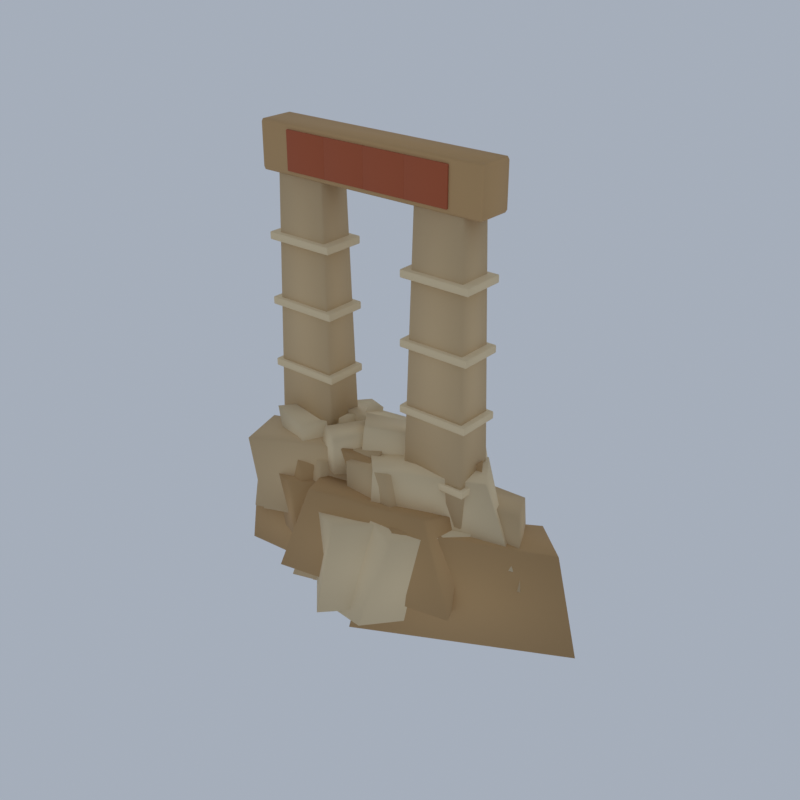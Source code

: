 # Source: LM11_01_temple_gate_buried.blend  (saved by Blender 5.2.45; exported with 4.5.12 LTS)
import bpy
from mathutils import Matrix  # noqa: F401  (used for matrix-valued properties, if any)

bpy.ops.wm.read_factory_settings(use_empty=True)
scene = bpy.context.scene
scene.name = 'Scene'

# ---- collections
col_collection = bpy.data.collections.new('Collection'); scene.collection.children.link(col_collection)

# ---- materials (node trees are filled in below, after node groups)
mat_vh_sand_sandstone = bpy.data.materials.new('vh_sand|Sandstone')
mat_vh_sand_sandstone.diffuse_color = (0.68, 0.4878, 0.2674, 1.0)
mat_vh_sandl_sandstone = bpy.data.materials.new('vh_sandl|Sandstone')
mat_vh_sandl_sandstone.diffuse_color = (0.8277, 0.6524, 0.3993, 1.0)
mat_vh_sand2_sandstone = bpy.data.materials.new('vh_sand2|Sandstone')
mat_vh_sand2_sandstone.diffuse_color = (0.548, 0.3392, 0.1511, 1.0)
mat_vh_red_sandstone = bpy.data.materials.new('vh_red|Sandstone')
mat_vh_red_sandstone.diffuse_color = (0.4423, 0.1062, 0.04145, 1.0)

# ---- material node trees
mat_vh_sand_sandstone.use_nodes = True; mat_vh_sand_sandstone.node_tree.nodes.clear()
_N = mat_vh_sand_sandstone.node_tree.nodes; _L = mat_vh_sand_sandstone.node_tree.links
n0 = _N.new('ShaderNodeBsdfPrincipled'); n0.name = 'Principled BSDF'; n0.location = (-200, 100)
n0.inputs[0].default_value = (0.68, 0.4878, 0.2674, 1.0)
n0.inputs[2].default_value = 0.95
n0.inputs[10].default_value = 0.005
n1 = _N.new('ShaderNodeOutputMaterial'); n1.name = 'Material Output'; n1.location = (200, 100)
_L.new(n0.outputs[0], n1.inputs[0])
n1.is_active_output = True
mat_vh_sandl_sandstone.use_nodes = True; mat_vh_sandl_sandstone.node_tree.nodes.clear()
_N = mat_vh_sandl_sandstone.node_tree.nodes; _L = mat_vh_sandl_sandstone.node_tree.links
n0 = _N.new('ShaderNodeBsdfPrincipled'); n0.name = 'Principled BSDF'; n0.location = (-200, 100)
n0.inputs[0].default_value = (0.8277, 0.6524, 0.3993, 1.0)
n0.inputs[2].default_value = 0.95
n0.inputs[10].default_value = 0.005
n1 = _N.new('ShaderNodeOutputMaterial'); n1.name = 'Material Output'; n1.location = (200, 100)
_L.new(n0.outputs[0], n1.inputs[0])
n1.is_active_output = True
mat_vh_sand2_sandstone.use_nodes = True; mat_vh_sand2_sandstone.node_tree.nodes.clear()
_N = mat_vh_sand2_sandstone.node_tree.nodes; _L = mat_vh_sand2_sandstone.node_tree.links
n0 = _N.new('ShaderNodeBsdfPrincipled'); n0.name = 'Principled BSDF'; n0.location = (-200, 100)
n0.inputs[0].default_value = (0.548, 0.3392, 0.1511, 1.0)
n0.inputs[2].default_value = 0.95
n0.inputs[10].default_value = 0.005
n1 = _N.new('ShaderNodeOutputMaterial'); n1.name = 'Material Output'; n1.location = (200, 100)
_L.new(n0.outputs[0], n1.inputs[0])
n1.is_active_output = True
mat_vh_red_sandstone.use_nodes = True; mat_vh_red_sandstone.node_tree.nodes.clear()
_N = mat_vh_red_sandstone.node_tree.nodes; _L = mat_vh_red_sandstone.node_tree.links
n0 = _N.new('ShaderNodeBsdfPrincipled'); n0.name = 'Principled BSDF'; n0.location = (-200, 100)
n0.inputs[0].default_value = (0.4423, 0.1062, 0.04145, 1.0)
n0.inputs[2].default_value = 0.95
n0.inputs[10].default_value = 0.005
n1 = _N.new('ShaderNodeOutputMaterial'); n1.name = 'Material Output'; n1.location = (200, 100)
_L.new(n0.outputs[0], n1.inputs[0])
n1.is_active_output = True

# ---- world
world_world = bpy.data.worlds.new('World'); scene.world = world_world
world_world.use_nodes = True; world_world.node_tree.nodes.clear()
_N = world_world.node_tree.nodes; _L = world_world.node_tree.links
n0 = _N.new('ShaderNodeOutputWorld'); n0.name = 'World Output'; n0.location = (200, 100)
n1 = _N.new('ShaderNodeBackground'); n1.name = 'Background'; n1.location = (-200, 100)
n1.inputs[0].default_value = (0.42, 0.47, 0.55, 1.0)
n1.inputs[1].default_value = 0.9
_L.new(n1.outputs[0], n0.inputs[0])
n0.is_active_output = True
world_world.color = (0.05088, 0.05088, 0.05088)
world_world.sun_shadow_jitter_overblur = 0.0

# ---- meshes
me_half_buried_gate = bpy.data.meshes.new('half_buried_gate')
me_half_buried_gate.from_pydata([(-15.73, -0.9199, 14.16), (-8.483, -0.9199, 14.16), (-8.483, 3.385, 14.16), (-15.73, 3.385, 14.16), (-14.83, -0.4895, 48.16), (-9.39, -0.4895, 48.16), (-9.39, 2.954, 48.16), (-14.83, 2.954, 48.16), (1.184, -0.9199, 14.16), (8.435, -0.9199, 14.16), (8.435, 3.385, 14.16), (1.184, 3.385, 14.16), (2.09, -0.4895, 48.16), (7.528, -0.4895, 48.16), (7.528, 2.954, 48.16), (2.09, 2.954, 48.16), (-11.4, -4.93, 1.816), (7.497, 2.888, 0.2313), (2.625, 8.49, 0.4215), (-14.87, 1.889, 0.3978), (-9.259, -2.067, 12.61), (4.764, 2.394, 10.93), (2.223, 7.221, 12.18), (-12.99, 1.604, 11.47), (-8.158, -5.038, 2.615), (10.08, 3.5, 2.813), (4.806, 9.624, 3.4), (-13.62, 0.7074, 3.128), (-8.089, -4.166, 13.55), (8.442, 3.185, 13.58), (3.766, 7.884, 13.38), (-8.699, 0.8453, 14.13), (-1.606, -0.4125, 5.976), (12.11, 2.03, 5.513), (10.6, 7.046, 5.345), (-1.71, 3.98, 6.034), (-0.9383, 0.9267, 13.71), (12.81, 3.318, 13.53), (10.16, 5.966, 14.2), (-1.522, 4.189, 13.12), (0.5231, -0.1484, 6.125), (6.723, 7.644, 6.563), (2.79, 9.96, 6.58), (-4.415, 1.814, 6.669), (-0.06507, -0.3561, 13.5), (6.208, 7.963, 13.63), (2.292, 9.662, 13.38), (-3.577, 2.027, 12.88), (-18.68, -3.271, 7.105), (-4.149, 0.1152, 7.829), (-5.829, 2.996, 7.477), (-19.79, -0.06515, 8.119), (-17.32, -3.281, 14.24), (-7.311, -0.6746, 14.62), (-9.032, 2.303, 15.25), (-17.43, 0.1566, 14.97), (-2.947, -0.8883, 7.652), (14.76, 0.7909, 8.527), (12.04, 5.965, 7.929), (-3.467, 3.471, 8.892), (-0.8933, -0.2415, 16.29), (13.47, 1.707, 16.43), (11.64, 5.602, 15.96), (-2.168, 3.891, 16.79), (2.897, -3.778, 9.361), (3.965, 8.402, 8.875), (-3.049, 7.992, 9.657), (-4.972, -2.587, 8.474), (1.186, -3.757, 18.72), (3.549, 7.53, 17.33), (-2.73, 10.0, 17.87), (-4.155, -3.546, 18.38), (-14.96, -5.359, 9.205), (-1.082, -1.351, 10.16), (-3.057, 3.408, 9.601), (-17.19, -0.9619, 10.34), (-16.36, -5.637, 17.68), (-1.575, -1.412, 19.3), (-2.679, 3.193, 19.2), (-17.12, -1.021, 18.27), (-7.738, -4.37, 11.0), (-4.403, 2.305, 10.28), (-8.597, 4.657, 10.26), (-12.64, -2.951, 10.83), (-7.406, -3.855, 17.08), (-5.242, 2.234, 16.9), (-9.503, 2.499, 16.82), (-11.45, -2.023, 16.44), (-15.98, -1.092, 17.76), (-15.98, -1.135, 17.86), (-16.04, -1.092, 17.86), (-15.98, -1.135, 18.46), (-15.98, -1.092, 18.56), (-16.04, -1.092, 18.46), (-15.98, 3.557, 17.76), (-16.04, 3.557, 17.86), (-15.98, 3.6, 17.86), (-15.98, 3.557, 18.56), (-15.98, 3.6, 18.46), (-16.04, 3.557, 18.46), (-8.242, -1.092, 17.76), (-8.181, -1.092, 17.86), (-8.242, -1.135, 17.86), (-8.242, -1.092, 18.56), (-8.242, -1.135, 18.46), (-8.181, -1.092, 18.46), (-8.242, 3.557, 17.76), (-8.242, 3.6, 17.86), (-8.181, 3.557, 17.86), (-8.242, 3.557, 18.56), (-8.181, 3.557, 18.46), (-8.242, 3.6, 18.46), (-15.98, -1.092, 24.76), (-15.98, -1.135, 24.86), (-16.04, -1.092, 24.86), (-15.98, -1.135, 25.46), (-15.98, -1.092, 25.56), (-16.04, -1.092, 25.46), (-15.98, 3.557, 24.76), (-16.04, 3.557, 24.86), (-15.98, 3.6, 24.86), (-15.98, 3.557, 25.56), (-15.98, 3.6, 25.46), (-16.04, 3.557, 25.46), (-8.242, -1.092, 24.76), (-8.181, -1.092, 24.86), (-8.242, -1.135, 24.86), (-8.242, -1.092, 25.56), (-8.242, -1.135, 25.46), (-8.181, -1.092, 25.46), (-8.242, 3.557, 24.76), (-8.242, 3.6, 24.86), (-8.181, 3.557, 24.86), (-8.242, 3.557, 25.56), (-8.181, 3.557, 25.46), (-8.242, 3.6, 25.46), (-15.98, -1.092, 31.76), (-15.98, -1.135, 31.86), (-16.04, -1.092, 31.86), (-15.98, -1.135, 32.46), (-15.98, -1.092, 32.56), (-16.04, -1.092, 32.46), (-15.98, 3.557, 31.76), (-16.04, 3.557, 31.86), (-15.98, 3.6, 31.86), (-15.98, 3.557, 32.56), (-15.98, 3.6, 32.46), (-16.04, 3.557, 32.46), (-8.242, -1.092, 31.76), (-8.181, -1.092, 31.86), (-8.242, -1.135, 31.86), (-8.242, -1.092, 32.56), (-8.242, -1.135, 32.46), (-8.181, -1.092, 32.46), (-8.242, 3.557, 31.76), (-8.242, 3.6, 31.86), (-8.181, 3.557, 31.86), (-8.242, 3.557, 32.56), (-8.181, 3.557, 32.46), (-8.242, 3.6, 32.46), (-15.98, -1.092, 38.76), (-15.98, -1.135, 38.86), (-16.04, -1.092, 38.86), (-15.98, -1.135, 39.46), (-15.98, -1.092, 39.56), (-16.04, -1.092, 39.46), (-15.98, 3.557, 38.76), (-16.04, 3.557, 38.86), (-15.98, 3.6, 38.86), (-15.98, 3.557, 39.56), (-15.98, 3.6, 39.46), (-16.04, 3.557, 39.46), (-8.242, -1.092, 38.76), (-8.181, -1.092, 38.86), (-8.242, -1.135, 38.86), (-8.242, -1.092, 39.56), (-8.242, -1.135, 39.46), (-8.181, -1.092, 39.46), (-8.242, 3.557, 38.76), (-8.242, 3.6, 38.86), (-8.181, 3.557, 38.86), (-8.242, 3.557, 39.56), (-8.181, 3.557, 39.46), (-8.242, 3.6, 39.46), (0.9424, -1.092, 17.76), (0.9424, -1.135, 17.86), (0.8819, -1.092, 17.86), (0.9424, -1.135, 18.46), (0.9424, -1.092, 18.56), (0.8819, -1.092, 18.46), (0.9424, 3.557, 17.76), (0.8819, 3.557, 17.86), (0.9424, 3.6, 17.86), (0.9424, 3.557, 18.56), (0.9424, 3.6, 18.46), (0.8819, 3.557, 18.46), (8.676, -1.092, 17.76), (8.737, -1.092, 17.86), (8.676, -1.135, 17.86), (8.676, -1.092, 18.56), (8.676, -1.135, 18.46), (8.737, -1.092, 18.46), (8.676, 3.557, 17.76), (8.676, 3.6, 17.86), (8.737, 3.557, 17.86), (8.676, 3.557, 18.56), (8.737, 3.557, 18.46), (8.676, 3.6, 18.46), (0.9424, -1.092, 24.76), (0.9424, -1.135, 24.86), (0.8819, -1.092, 24.86), (0.9424, -1.135, 25.46), (0.9424, -1.092, 25.56), (0.8819, -1.092, 25.46), (0.9424, 3.557, 24.76), (0.8819, 3.557, 24.86), (0.9424, 3.6, 24.86), (0.9424, 3.557, 25.56), (0.9424, 3.6, 25.46), (0.8819, 3.557, 25.46), (8.676, -1.092, 24.76), (8.737, -1.092, 24.86), (8.676, -1.135, 24.86), (8.676, -1.092, 25.56), (8.676, -1.135, 25.46), (8.737, -1.092, 25.46), (8.676, 3.557, 24.76), (8.676, 3.6, 24.86), (8.737, 3.557, 24.86), (8.676, 3.557, 25.56), (8.737, 3.557, 25.46), (8.676, 3.6, 25.46), (0.9424, -1.092, 31.76), (0.9424, -1.135, 31.86), (0.8819, -1.092, 31.86), (0.9424, -1.135, 32.46), (0.9424, -1.092, 32.56), (0.8819, -1.092, 32.46), (0.9424, 3.557, 31.76), (0.8819, 3.557, 31.86), (0.9424, 3.6, 31.86), (0.9424, 3.557, 32.56), (0.9424, 3.6, 32.46), (0.8819, 3.557, 32.46), (8.676, -1.092, 31.76), (8.737, -1.092, 31.86), (8.676, -1.135, 31.86), (8.676, -1.092, 32.56), (8.676, -1.135, 32.46), (8.737, -1.092, 32.46), (8.676, 3.557, 31.76), (8.676, 3.6, 31.86), (8.737, 3.557, 31.86), (8.676, 3.557, 32.56), (8.737, 3.557, 32.46), (8.676, 3.6, 32.46), (0.9424, -1.092, 38.76), (0.9424, -1.135, 38.86), (0.8819, -1.092, 38.86), (0.9424, -1.135, 39.46), (0.9424, -1.092, 39.56), (0.8819, -1.092, 39.46), (0.9424, 3.557, 38.76), (0.8819, 3.557, 38.86), (0.9424, 3.6, 38.86), (0.9424, 3.557, 39.56), (0.9424, 3.6, 39.46), (0.8819, 3.557, 39.46), (8.676, -1.092, 38.76), (8.737, -1.092, 38.86), (8.676, -1.135, 38.86), (8.676, -1.092, 39.56), (8.676, -1.135, 39.46), (8.737, -1.092, 39.46), (8.676, 3.557, 38.76), (8.676, 3.6, 38.86), (8.737, 3.557, 38.86), (8.676, 3.557, 39.56), (8.737, 3.557, 39.46), (8.676, 3.6, 39.46), (3.971, -2.641, 0.9746), (16.74, 5.798, 0.4361), (11.59, 9.424, 0.0), (0.002084, 1.161, 1.084), (5.713, -1.468, 9.329), (13.57, 4.344, 10.04), (10.61, 8.014, 9.442), (0.6073, 1.478, 10.34), (1.629, -8.54, 3.45), (12.69, 2.978, 4.214), (5.529, 6.942, 2.883), (-5.14, -6.769, 2.226), (4.139, -6.694, 13.62), (11.88, 2.378, 13.81), (4.022, 4.556, 13.95), (-3.855, -3.571, 14.61), (-2.801, -10.0, 3.804), (10.02, 1.27, 4.803), (3.77, 3.575, 4.764), (-7.041, -5.499, 4.111), (-1.862, -8.176, 13.84), (7.994, -0.007663, 14.17), (3.542, 4.304, 12.69), (-7.628, -5.478, 12.84), (1.692, -5.048, 4.901), (11.32, 1.341, 5.39), (8.115, 5.689, 4.809), (-2.134, -1.025, 4.528), (2.157, -4.38, 12.38), (12.1, 1.397, 11.67), (6.193, 4.39, 11.81), (-0.9036, -0.4162, 11.52), (-0.6455, -4.195, 11.02), (13.97, 0.5624, 10.75), (8.266, 4.643, 11.65), (-4.216, 0.4769, 11.53), (-0.4314, -3.748, 18.97), (10.24, 0.7661, 19.21), (8.292, 3.779, 20.2), (-3.82, -0.2022, 18.8), (0.5631, -2.46, 11.75), (2.788, 4.312, 12.04), (-1.374, 5.363, 12.24), (-3.238, -1.241, 11.98), (0.2609, -0.8574, 17.05), (2.435, 4.325, 16.63), (-0.6343, 5.225, 17.01), (-2.821, -0.8297, 17.08), (-12.74, -1.998, 11.62), (-0.9853, 2.356, 12.04), (-4.098, 6.815, 12.29), (-16.25, 3.369, 12.85), (-13.02, -1.581, 19.58), (-1.495, 2.331, 19.96), (-4.035, 6.15, 19.52), (-17.21, 2.627, 20.36), (-3.627, -2.413, 13.64), (9.416, 3.93, 13.54), (5.73, 6.837, 13.69), (-7.33, 1.309, 13.48), (-3.504, -1.418, 21.69), (7.489, 3.326, 21.29), (5.939, 6.322, 20.46), (-5.625, 1.346, 21.5), (-10.31, -3.832, 13.92), (-6.223, 3.66, 14.1), (-9.446, 5.944, 13.76), (-14.5, -1.801, 14.75), (-10.59, -3.12, 19.92), (-6.175, 4.649, 20.63), (-9.043, 6.08, 20.13), (-14.85, -2.448, 20.77), (-10.61, 1.285, 15.99), (-2.005, 2.113, 15.09), (-2.608, 5.168, 15.19), (-10.99, 4.22, 15.14), (-11.77, 1.345, 20.7), (-1.329, 2.676, 20.33), (-1.509, 4.766, 20.18), (-10.91, 3.714, 20.42), (-5.897, -3.576, 16.17), (-1.878, 0.7838, 15.8), (-5.383, 2.092, 16.58), (-9.454, -2.134, 16.38), (-5.65, -3.667, 20.37), (-2.737, 0.531, 20.87), (-4.87, 2.565, 20.62), (-8.471, -1.948, 20.31), (-16.76, -0.5756, 45.66), (-16.76, -0.7047, 45.96), (-16.94, -0.5756, 45.96), (-16.76, -0.7047, 50.36), (-16.76, -0.5756, 50.66), (-16.94, -0.5756, 50.36), (-16.76, 3.04, 45.66), (-16.94, 3.04, 45.96), (-16.76, 3.17, 45.96), (-16.76, 3.04, 50.66), (-16.76, 3.17, 50.36), (-16.94, 3.04, 50.36), (9.462, -0.5756, 45.66), (9.643, -0.5756, 45.96), (9.462, -0.7047, 45.96), (9.462, -0.5756, 50.66), (9.462, -0.7047, 50.36), (9.643, -0.5756, 50.36), (9.462, 3.04, 45.66), (9.462, 3.17, 45.96), (9.643, 3.04, 45.96), (9.462, 3.04, 50.66), (9.643, 3.04, 50.36), (9.462, 3.17, 50.36), (-19.84, -2.75, 2.09), (-6.216, -2.489, 2.64), (-7.178, 2.024, 2.16), (-19.62, 1.579, 2.142), (-19.05, -2.617, 8.209), (-7.22, -1.79, 8.642), (-7.992, 1.594, 8.675), (-20.0, 1.387, 9.252), (-0.04445, -8.155, 2.219), (20.0, 3.457, 1.353), (13.14, 8.427, 3.061), (-3.964, -2.24, 2.116), (3.395, -5.219, 14.1), (17.54, 2.931, 12.83), (13.22, 6.735, 12.68), (-2.006, -3.169, 13.31), (-10.11, -7.844, 5.323), (9.72, -4.226, 5.518), (6.894, 1.745, 5.325), (-11.07, -0.8275, 4.85), (-6.663, -6.618, 15.48), (6.38, -4.085, 15.83), (7.758, 1.435, 14.47), (-8.446, -1.398, 15.24), (-9.174, -5.997, 7.86), (-3.178, 2.258, 7.288), (-6.612, 5.128, 7.367), (-13.56, -3.528, 6.743), (-9.776, -6.003, 14.54), (-3.95, 2.403, 14.27), (-7.889, 3.859, 13.93), (-13.79, -4.371, 13.98), (-9.165, -4.847, 8.466), (-4.088, 5.051, 8.352), (-8.795, 7.429, 8.3), (-14.59, -3.28, 9.096), (-9.528, -4.758, 16.26), (-3.583, 5.896, 15.56), (-9.313, 6.035, 16.71), (-14.21, -1.712, 16.72), (-4.28, -0.6826, 13.46), (9.327, 1.727, 12.93), (8.502, 5.601, 13.0), (-5.152, 3.754, 12.41), (-2.603, -0.2324, 19.92), (8.88, 1.814, 20.34), (7.183, 4.562, 20.05), (-5.068, 3.473, 19.46), (-1.87, 0.2483, 14.89), (0.1312, 5.867, 15.19), (-3.975, 6.495, 15.25), (-5.136, 1.46, 14.98), (-1.743, 0.978, 18.89), (-0.2614, 5.393, 18.94), (-3.376, 5.786, 18.98), (-4.404, 1.616, 18.82), (-4.276, -2.666, 15.36), (5.08, -1.779, 12.65), (5.195, 2.707, 12.45), (-5.571, 0.4634, 15.87), (-5.206, -3.167, 19.27), (7.912, -0.4941, 16.11), (5.536, 2.628, 16.39), (-5.619, 0.7685, 18.78), (-13.29, -0.9199, 46.16), (-13.29, -0.9415, 46.21), (-13.32, -0.9199, 46.21), (-13.29, -0.9415, 50.11), (-13.29, -0.9199, 50.16), (-13.32, -0.9199, 50.11), (-13.29, -0.7477, 46.16), (-13.32, -0.7477, 46.21), (-13.29, -0.7262, 46.21), (-13.29, -0.7477, 50.16), (-13.29, -0.7262, 50.11), (-13.32, -0.7477, 50.11), (-8.514, -0.9199, 46.16), (-8.483, -0.9199, 46.21), (-8.514, -0.9415, 46.21), (-8.514, -0.9199, 50.16), (-8.514, -0.9415, 50.11), (-8.483, -0.9199, 50.11), (-8.514, -0.7477, 46.16), (-8.514, -0.7262, 46.21), (-8.483, -0.7477, 46.21), (-8.514, -0.7477, 50.16), (-8.483, -0.7477, 50.11), (-8.514, -0.7262, 50.11), (-8.453, -0.9199, 46.16), (-8.453, -0.9415, 46.21), (-8.453, -0.9415, 50.11), (-8.453, -0.9199, 50.16), (-8.453, -0.7477, 46.16), (-8.453, -0.7262, 46.21), (-8.453, -0.7477, 50.16), (-8.453, -0.7262, 50.11), (-3.68, -0.9199, 46.16), (-3.65, -0.9199, 46.21), (-3.68, -0.9415, 46.21), (-3.68, -0.9199, 50.16), (-3.68, -0.9415, 50.11), (-3.65, -0.9199, 50.11), (-3.68, -0.7477, 46.16), (-3.68, -0.7262, 46.21), (-3.65, -0.7477, 46.21), (-3.68, -0.7477, 50.16), (-3.65, -0.7477, 50.11), (-3.68, -0.7262, 50.11), (-3.619, -0.9199, 46.16), (-3.619, -0.9415, 46.21), (-3.619, -0.9415, 50.11), (-3.619, -0.9199, 50.16), (-3.619, -0.7477, 46.16), (-3.619, -0.7262, 46.21), (-3.619, -0.7477, 50.16), (-3.619, -0.7262, 50.11), (1.154, -0.9199, 46.16), (1.184, -0.9199, 46.21), (1.154, -0.9415, 46.21), (1.154, -0.9199, 50.16), (1.154, -0.9415, 50.11), (1.184, -0.9199, 50.11), (1.154, -0.7477, 46.16), (1.154, -0.7262, 46.21), (1.184, -0.7477, 46.21), (1.154, -0.7477, 50.16), (1.184, -0.7477, 50.11), (1.154, -0.7262, 50.11), (1.214, -0.9199, 46.16), (1.214, -0.9415, 46.21), (1.214, -0.9415, 50.11), (1.214, -0.9199, 50.16), (1.214, -0.7477, 46.16), (1.214, -0.7262, 46.21), (1.214, -0.7477, 50.16), (1.214, -0.7262, 50.11), (5.988, -0.9199, 46.16), (6.018, -0.9199, 46.21), (5.988, -0.9415, 46.21), (5.988, -0.9199, 50.16), (5.988, -0.9415, 50.11), (6.018, -0.9199, 50.11), (5.988, -0.7477, 46.16), (5.988, -0.7262, 46.21), (6.018, -0.7477, 46.21), (5.988, -0.7477, 50.16), (6.018, -0.7477, 50.11), (5.988, -0.7262, 50.11)], [], [(0, 3, 2, 1), (4, 5, 6, 7), (0, 1, 5, 4), (1, 2, 6, 5), (2, 3, 7, 6), (3, 0, 4, 7), (8, 11, 10, 9), (12, 13, 14, 15), (8, 9, 13, 12), (9, 10, 14, 13), (10, 11, 15, 14), (11, 8, 12, 15), (16, 19, 18, 17), (20, 21, 22, 23), (16, 17, 21, 20), (17, 18, 22, 21), (18, 19, 23, 22), (19, 16, 20, 23), (24, 27, 26, 25), (28, 29, 30, 31), (24, 25, 29, 28), (25, 26, 30, 29), (26, 27, 31, 30), (27, 24, 28, 31), (32, 35, 34, 33), (36, 37, 38, 39), (32, 33, 37, 36), (33, 34, 38, 37), (34, 35, 39, 38), (35, 32, 36, 39), (40, 43, 42, 41), (44, 45, 46, 47), (40, 41, 45, 44), (41, 42, 46, 45), (42, 43, 47, 46), (43, 40, 44, 47), (48, 51, 50, 49), (52, 53, 54, 55), (48, 49, 53, 52), (49, 50, 54, 53), (50, 51, 55, 54), (51, 48, 52, 55), (56, 59, 58, 57), (60, 61, 62, 63), (56, 57, 61, 60), (57, 58, 62, 61), (58, 59, 63, 62), (59, 56, 60, 63), (64, 67, 66, 65), (68, 69, 70, 71), (64, 65, 69, 68), (65, 66, 70, 69), (66, 67, 71, 70), (67, 64, 68, 71), (72, 75, 74, 73), (76, 77, 78, 79), (72, 73, 77, 76), (73, 74, 78, 77), (74, 75, 79, 78), (75, 72, 76, 79), (80, 83, 82, 81), (84, 85, 86, 87), (80, 81, 85, 84), (81, 82, 86, 85), (82, 83, 87, 86), (83, 80, 84, 87), (88, 89, 90), (91, 92, 93), (94, 95, 96), (97, 98, 99), (100, 101, 102), (103, 104, 105), (106, 107, 108), (109, 110, 111), (94, 88, 90, 95), (89, 91, 93, 90), (92, 97, 99, 93), (98, 96, 95, 99), (106, 94, 96, 107), (97, 109, 111, 98), (110, 108, 107, 111), (100, 106, 108, 101), (109, 103, 105, 110), (104, 102, 101, 105), (88, 100, 102, 89), (103, 92, 91, 104), (94, 106, 100, 88), (90, 93, 99, 95), (102, 104, 91, 89), (109, 97, 92, 103), (96, 98, 111, 107), (108, 110, 105, 101), (112, 113, 114), (115, 116, 117), (118, 119, 120), (121, 122, 123), (124, 125, 126), (127, 128, 129), (130, 131, 132), (133, 134, 135), (118, 112, 114, 119), (113, 115, 117, 114), (116, 121, 123, 117), (122, 120, 119, 123), (130, 118, 120, 131), (121, 133, 135, 122), (134, 132, 131, 135), (124, 130, 132, 125), (133, 127, 129, 134), (128, 126, 125, 129), (112, 124, 126, 113), (127, 116, 115, 128), (118, 130, 124, 112), (114, 117, 123, 119), (126, 128, 115, 113), (133, 121, 116, 127), (120, 122, 135, 131), (132, 134, 129, 125), (136, 137, 138), (139, 140, 141), (142, 143, 144), (145, 146, 147), (148, 149, 150), (151, 152, 153), (154, 155, 156), (157, 158, 159), (142, 136, 138, 143), (137, 139, 141, 138), (140, 145, 147, 141), (146, 144, 143, 147), (154, 142, 144, 155), (145, 157, 159, 146), (158, 156, 155, 159), (148, 154, 156, 149), (157, 151, 153, 158), (152, 150, 149, 153), (136, 148, 150, 137), (151, 140, 139, 152), (142, 154, 148, 136), (138, 141, 147, 143), (150, 152, 139, 137), (157, 145, 140, 151), (144, 146, 159, 155), (156, 158, 153, 149), (160, 161, 162), (163, 164, 165), (166, 167, 168), (169, 170, 171), (172, 173, 174), (175, 176, 177), (178, 179, 180), (181, 182, 183), (166, 160, 162, 167), (161, 163, 165, 162), (164, 169, 171, 165), (170, 168, 167, 171), (178, 166, 168, 179), (169, 181, 183, 170), (182, 180, 179, 183), (172, 178, 180, 173), (181, 175, 177, 182), (176, 174, 173, 177), (160, 172, 174, 161), (175, 164, 163, 176), (166, 178, 172, 160), (162, 165, 171, 167), (174, 176, 163, 161), (181, 169, 164, 175), (168, 170, 183, 179), (180, 182, 177, 173), (184, 185, 186), (187, 188, 189), (190, 191, 192), (193, 194, 195), (196, 197, 198), (199, 200, 201), (202, 203, 204), (205, 206, 207), (190, 184, 186, 191), (185, 187, 189, 186), (188, 193, 195, 189), (194, 192, 191, 195), (202, 190, 192, 203), (193, 205, 207, 194), (206, 204, 203, 207), (196, 202, 204, 197), (205, 199, 201, 206), (200, 198, 197, 201), (184, 196, 198, 185), (199, 188, 187, 200), (190, 202, 196, 184), (186, 189, 195, 191), (198, 200, 187, 185), (205, 193, 188, 199), (192, 194, 207, 203), (204, 206, 201, 197), (208, 209, 210), (211, 212, 213), (214, 215, 216), (217, 218, 219), (220, 221, 222), (223, 224, 225), (226, 227, 228), (229, 230, 231), (214, 208, 210, 215), (209, 211, 213, 210), (212, 217, 219, 213), (218, 216, 215, 219), (226, 214, 216, 227), (217, 229, 231, 218), (230, 228, 227, 231), (220, 226, 228, 221), (229, 223, 225, 230), (224, 222, 221, 225), (208, 220, 222, 209), (223, 212, 211, 224), (214, 226, 220, 208), (210, 213, 219, 215), (222, 224, 211, 209), (229, 217, 212, 223), (216, 218, 231, 227), (228, 230, 225, 221), (232, 233, 234), (235, 236, 237), (238, 239, 240), (241, 242, 243), (244, 245, 246), (247, 248, 249), (250, 251, 252), (253, 254, 255), (238, 232, 234, 239), (233, 235, 237, 234), (236, 241, 243, 237), (242, 240, 239, 243), (250, 238, 240, 251), (241, 253, 255, 242), (254, 252, 251, 255), (244, 250, 252, 245), (253, 247, 249, 254), (248, 246, 245, 249), (232, 244, 246, 233), (247, 236, 235, 248), (238, 250, 244, 232), (234, 237, 243, 239), (246, 248, 235, 233), (253, 241, 236, 247), (240, 242, 255, 251), (252, 254, 249, 245), (256, 257, 258), (259, 260, 261), (262, 263, 264), (265, 266, 267), (268, 269, 270), (271, 272, 273), (274, 275, 276), (277, 278, 279), (262, 256, 258, 263), (257, 259, 261, 258), (260, 265, 267, 261), (266, 264, 263, 267), (274, 262, 264, 275), (265, 277, 279, 266), (278, 276, 275, 279), (268, 274, 276, 269), (277, 271, 273, 278), (272, 270, 269, 273), (256, 268, 270, 257), (271, 260, 259, 272), (262, 274, 268, 256), (258, 261, 267, 263), (270, 272, 259, 257), (277, 265, 260, 271), (264, 266, 279, 275), (276, 278, 273, 269), (280, 283, 282, 281), (284, 285, 286, 287), (280, 281, 285, 284), (281, 282, 286, 285), (282, 283, 287, 286), (283, 280, 284, 287), (288, 291, 290, 289), (292, 293, 294, 295), (288, 289, 293, 292), (289, 290, 294, 293), (290, 291, 295, 294), (291, 288, 292, 295), (296, 299, 298, 297), (300, 301, 302, 303), (296, 297, 301, 300), (297, 298, 302, 301), (298, 299, 303, 302), (299, 296, 300, 303), (304, 307, 306, 305), (308, 309, 310, 311), (304, 305, 309, 308), (305, 306, 310, 309), (306, 307, 311, 310), (307, 304, 308, 311), (312, 315, 314, 313), (316, 317, 318, 319), (312, 313, 317, 316), (313, 314, 318, 317), (314, 315, 319, 318), (315, 312, 316, 319), (320, 323, 322, 321), (324, 325, 326, 327), (320, 321, 325, 324), (321, 322, 326, 325), (322, 323, 327, 326), (323, 320, 324, 327), (328, 331, 330, 329), (332, 333, 334, 335), (328, 329, 333, 332), (329, 330, 334, 333), (330, 331, 335, 334), (331, 328, 332, 335), (336, 339, 338, 337), (340, 341, 342, 343), (336, 337, 341, 340), (337, 338, 342, 341), (338, 339, 343, 342), (339, 336, 340, 343), (344, 347, 346, 345), (348, 349, 350, 351), (344, 345, 349, 348), (345, 346, 350, 349), (346, 347, 351, 350), (347, 344, 348, 351), (352, 355, 354, 353), (356, 357, 358, 359), (352, 353, 357, 356), (353, 354, 358, 357), (354, 355, 359, 358), (355, 352, 356, 359), (360, 363, 362, 361), (364, 365, 366, 367), (360, 361, 365, 364), (361, 362, 366, 365), (362, 363, 367, 366), (363, 360, 364, 367), (368, 369, 370), (371, 372, 373), (374, 375, 376), (377, 378, 379), (380, 381, 382), (383, 384, 385), (386, 387, 388), (389, 390, 391), (374, 368, 370, 375), (369, 371, 373, 370), (372, 377, 379, 373), (378, 376, 375, 379), (386, 374, 376, 387), (377, 389, 391, 378), (390, 388, 387, 391), (380, 386, 388, 381), (389, 383, 385, 390), (384, 382, 381, 385), (368, 380, 382, 369), (383, 372, 371, 384), (374, 386, 380, 368), (370, 373, 379, 375), (382, 384, 371, 369), (389, 377, 372, 383), (376, 378, 391, 387), (388, 390, 385, 381), (392, 395, 394, 393), (396, 397, 398, 399), (392, 393, 397, 396), (393, 394, 398, 397), (394, 395, 399, 398), (395, 392, 396, 399), (400, 403, 402, 401), (404, 405, 406, 407), (400, 401, 405, 404), (401, 402, 406, 405), (402, 403, 407, 406), (403, 400, 404, 407), (408, 411, 410, 409), (412, 413, 414, 415), (408, 409, 413, 412), (409, 410, 414, 413), (410, 411, 415, 414), (411, 408, 412, 415), (416, 419, 418, 417), (420, 421, 422, 423), (416, 417, 421, 420), (417, 418, 422, 421), (418, 419, 423, 422), (419, 416, 420, 423), (424, 427, 426, 425), (428, 429, 430, 431), (424, 425, 429, 428), (425, 426, 430, 429), (426, 427, 431, 430), (427, 424, 428, 431), (432, 435, 434, 433), (436, 437, 438, 439), (432, 433, 437, 436), (433, 434, 438, 437), (434, 435, 439, 438), (435, 432, 436, 439), (440, 443, 442, 441), (444, 445, 446, 447), (440, 441, 445, 444), (441, 442, 446, 445), (442, 443, 447, 446), (443, 440, 444, 447), (448, 451, 450, 449), (452, 453, 454, 455), (448, 449, 453, 452), (449, 450, 454, 453), (450, 451, 455, 454), (451, 448, 452, 455), (456, 457, 458), (459, 460, 461), (462, 463, 464), (465, 466, 467), (468, 469, 470), (471, 472, 473), (474, 475, 476), (477, 478, 479), (462, 456, 458, 463), (457, 459, 461, 458), (460, 465, 467, 461), (466, 464, 463, 467), (474, 462, 464, 475), (465, 477, 479, 466), (478, 476, 475, 479), (468, 474, 476, 469), (477, 471, 473, 478), (472, 470, 469, 473), (456, 468, 470, 457), (471, 460, 459, 472), (462, 474, 468, 456), (458, 461, 467, 463), (470, 472, 459, 457), (477, 465, 460, 471), (464, 466, 479, 475), (476, 478, 473, 469), (480, 481, 469), (482, 483, 473), (484, 476, 485), (486, 487, 478), (488, 489, 490), (491, 492, 493), (494, 495, 496), (497, 498, 499), (484, 480, 469, 476), (481, 482, 473, 469), (483, 486, 478, 473), (487, 485, 476, 478), (494, 484, 485, 495), (486, 497, 499, 487), (498, 496, 495, 499), (488, 494, 496, 489), (497, 491, 493, 498), (492, 490, 489, 493), (480, 488, 490, 481), (491, 483, 482, 492), (484, 494, 488, 480), (490, 492, 482, 481), (497, 486, 483, 491), (485, 487, 499, 495), (496, 498, 493, 489), (500, 501, 489), (502, 503, 493), (504, 496, 505), (506, 507, 498), (508, 509, 510), (511, 512, 513), (514, 515, 516), (517, 518, 519), (504, 500, 489, 496), (501, 502, 493, 489), (503, 506, 498, 493), (507, 505, 496, 498), (514, 504, 505, 515), (506, 517, 519, 507), (518, 516, 515, 519), (508, 514, 516, 509), (517, 511, 513, 518), (512, 510, 509, 513), (500, 508, 510, 501), (511, 503, 502, 512), (504, 514, 508, 500), (510, 512, 502, 501), (517, 506, 503, 511), (505, 507, 519, 515), (516, 518, 513, 509), (520, 521, 509), (522, 523, 513), (524, 516, 525), (526, 527, 518), (528, 529, 530), (531, 532, 533), (534, 535, 536), (537, 538, 539), (524, 520, 509, 516), (521, 522, 513, 509), (523, 526, 518, 513), (527, 525, 516, 518), (534, 524, 525, 535), (526, 537, 539, 527), (538, 536, 535, 539), (528, 534, 536, 529), (537, 531, 533, 538), (532, 530, 529, 533), (520, 528, 530, 521), (531, 523, 522, 532), (524, 534, 528, 520), (530, 532, 522, 521), (537, 526, 523, 531), (525, 527, 539, 535), (536, 538, 533, 529)])
me_half_buried_gate.polygons.foreach_set('use_smooth', [True] * 515)
me_half_buried_gate.polygons.foreach_set('material_index', [0, 0, 0, 0, 0, 0, 0, 0, 0, 0, 0, 0, 0, 0, 0, 0, 0, 0, 0, 0, 0, 0, 0, 0, 0, 0, 0, 0, 0, 0, 0, 0, 0, 0, 0, 0, 0, 0, 0, 0, 0, 0, 0, 0, 0, 0, 0, 0, 0, 0, 0, 0, 0, 0, 0, 0, 0, 0, 0, 0, 0, 0, 0, 0, 0, 0, 1, 1, 1, 1, 1, 1, 1, 1, 1, 1, 1, 1, 1, 1, 1, 1, 1, 1, 1, 1, 1, 1, 1, 1, 1, 1, 1, 1, 1, 1, 1, 1, 1, 1, 1, 1, 1, 1, 1, 1, 1, 1, 1, 1, 1, 1, 1, 1, 1, 1, 1, 1, 1, 1, 1, 1, 1, 1, 1, 1, 1, 1, 1, 1, 1, 1, 1, 1, 1, 1, 1, 1, 1, 1, 1, 1, 1, 1, 1, 1, 1, 1, 1, 1, 1, 1, 1, 1, 1, 1, 1, 1, 1, 1, 1, 1, 1, 1, 1, 1, 1, 1, 1, 1, 1, 1, 1, 1, 1, 1, 1, 1, 1, 1, 1, 1, 1, 1, 1, 1, 1, 1, 1, 1, 1, 1, 1, 1, 1, 1, 1, 1, 1, 1, 1, 1, 1, 1, 1, 1, 1, 1, 1, 1, 1, 1, 1, 1, 1, 1, 1, 1, 1, 1, 1, 1, 1, 1, 1, 1, 1, 1, 1, 1, 1, 1, 1, 1, 1, 1, 1, 1, 1, 1, 1, 1, 1, 1, 1, 1, 1, 1, 1, 1, 1, 1, 1, 1, 1, 1, 1, 1, 1, 1, 1, 1, 1, 1, 1, 1, 1, 1, 1, 1, 1, 1, 1, 1, 1, 1, 1, 1, 1, 1, 1, 1, 1, 1, 1, 1, 1, 1, 1, 1, 1, 1, 1, 1, 1, 1, 1, 1, 1, 1, 1, 1, 1, 1, 1, 1, 1, 1, 1, 1, 1, 1, 1, 1, 1, 1, 1, 1, 1, 1, 1, 1, 1, 1, 1, 1, 1, 1, 1, 1, 1, 1, 1, 1, 1, 1, 1, 1, 1, 1, 2, 2, 2, 2, 2, 2, 2, 2, 2, 2, 2, 2, 2, 2, 2, 2, 2, 2, 2, 2, 2, 2, 2, 2, 2, 2, 2, 2, 2, 2, 2, 2, 2, 2, 2, 2, 2, 2, 2, 2, 2, 2, 2, 2, 2, 2, 2, 2, 2, 2, 2, 2, 2, 2, 2, 2, 2, 2, 2, 2, 2, 2, 2, 2, 2, 2, 2, 2, 2, 2, 2, 2, 2, 2, 3, 3, 3, 3, 3, 3, 3, 3, 3, 3, 3, 3, 3, 3, 3, 3, 3, 3, 3, 3, 3, 3, 3, 3, 3, 3, 3, 3, 3, 3, 3, 3, 3, 3, 3, 3, 3, 3, 3, 3, 3, 3, 3, 3, 3, 3, 3, 3, 3, 3, 3, 3, 3, 3, 3, 3, 3, 3, 3, 3, 3, 3, 3, 3, 3, 3, 3, 3, 3, 3, 3, 3, 3, 3, 3, 3, 3, 3, 3, 3, 3, 3, 3, 3, 3, 3, 3, 3, 3, 3, 3, 3, 3, 3, 3, 3, 3, 3, 3, 3, 3])
_k = set([(0, 1), (0, 3), (0, 4), (1, 2), (1, 5), (2, 3), (2, 6), (3, 7), (4, 5), (4, 7), (5, 6), (6, 7), (8, 9), (8, 11), (8, 12), (9, 10), (9, 13), (10, 11), (10, 14), (11, 15), (12, 13), (12, 15), (13, 14), (14, 15), (16, 17), (16, 19), (16, 20), (17, 18), (17, 21), (18, 19), (18, 22), (19, 23), (20, 21), (20, 23), (21, 22), (22, 23), (24, 25), (24, 27), (24, 28), (25, 26), (25, 29), (26, 27), (26, 30), (27, 31), (28, 29), (28, 31), (29, 30), (30, 31), (32, 33), (32, 35), (32, 36), (33, 34), (33, 37), (34, 35), (34, 38), (35, 39), (36, 37), (36, 39), (37, 38), (38, 39), (40, 41), (40, 43), (40, 44), (41, 42), (41, 45), (42, 43), (42, 46), (43, 47), (44, 45), (44, 47), (45, 46), (46, 47), (48, 49), (48, 51), (48, 52), (49, 50), (49, 53), (50, 51), (50, 54), (51, 55), (52, 53), (52, 55), (53, 54), (54, 55), (56, 57), (56, 59), (56, 60), (57, 58), (57, 61), (58, 59), (58, 62), (59, 63), (60, 61), (60, 63), (61, 62), (62, 63), (64, 65), (64, 67), (64, 68), (65, 66), (65, 69), (66, 67), (66, 70), (67, 71), (68, 69), (68, 71), (69, 70), (70, 71), (72, 73), (72, 75), (72, 76), (73, 74), (73, 77), (74, 75), (74, 78), (75, 79), (76, 77), (76, 79), (77, 78), (78, 79), (80, 81), (80, 83), (80, 84), (81, 82), (81, 85), (82, 83), (82, 86), (83, 87), (84, 85), (84, 87), (85, 86), (86, 87), (88, 89), (88, 90), (88, 94), (88, 100), (89, 90), (89, 91), (89, 102), (90, 93), (90, 95), (91, 92), (91, 93), (91, 104), (92, 93), (92, 97), (92, 103), (93, 99), (94, 95), (94, 96), (94, 106), (95, 96), (95, 99), (96, 98), (96, 107), (97, 98), (97, 99), (97, 109), (98, 99), (98, 111), (100, 101), (100, 102), (100, 106), (101, 102), (101, 105), (101, 108), (102, 104), (103, 104), (103, 105), (103, 109), (104, 105), (105, 110), (106, 107), (106, 108), (107, 108), (107, 111), (108, 110), (109, 110), (109, 111), (110, 111), (112, 113), (112, 114), (112, 118), (112, 124), (113, 114), (113, 115), (113, 126), (114, 117), (114, 119), (115, 116), (115, 117), (115, 128), (116, 117), (116, 121), (116, 127), (117, 123), (118, 119), (118, 120), (118, 130), (119, 120), (119, 123), (120, 122), (120, 131), (121, 122), (121, 123), (121, 133), (122, 123), (122, 135), (124, 125), (124, 126), (124, 130), (125, 126), (125, 129), (125, 132), (126, 128), (127, 128), (127, 129), (127, 133), (128, 129), (129, 134), (130, 131), (130, 132), (131, 132), (131, 135), (132, 134), (133, 134), (133, 135), (134, 135), (136, 137), (136, 138), (136, 142), (136, 148), (137, 138), (137, 139), (137, 150), (138, 141), (138, 143), (139, 140), (139, 141), (139, 152), (140, 141), (140, 145), (140, 151), (141, 147), (142, 143), (142, 144), (142, 154), (143, 144), (143, 147), (144, 146), (144, 155), (145, 146), (145, 147), (145, 157), (146, 147), (146, 159), (148, 149), (148, 150), (148, 154), (149, 150), (149, 153), (149, 156), (150, 152), (151, 152), (151, 153), (151, 157), (152, 153), (153, 158), (154, 155), (154, 156), (155, 156), (155, 159), (156, 158), (157, 158), (157, 159), (158, 159), (160, 161), (160, 162), (160, 166), (160, 172), (161, 162), (161, 163), (161, 174), (162, 165), (162, 167), (163, 164), (163, 165), (163, 176), (164, 165), (164, 169), (164, 175), (165, 171), (166, 167), (166, 168), (166, 178), (167, 168), (167, 171), (168, 170), (168, 179), (169, 170), (169, 171), (169, 181), (170, 171), (170, 183), (172, 173), (172, 174), (172, 178), (173, 174), (173, 177), (173, 180), (174, 176), (175, 176), (175, 177), (175, 181), (176, 177), (177, 182), (178, 179), (178, 180), (179, 180), (179, 183), (180, 182), (181, 182), (181, 183), (182, 183), (184, 185), (184, 186), (184, 190), (184, 196), (185, 186), (185, 187), (185, 198), (186, 189), (186, 191), (187, 188), (187, 189), (187, 200), (188, 189), (188, 193), (188, 199), (189, 195), (190, 191), (190, 192), (190, 202), (191, 192), (191, 195), (192, 194), (192, 203), (193, 194), (193, 195), (193, 205), (194, 195), (194, 207), (196, 197), (196, 198), (196, 202), (197, 198), (197, 201), (197, 204), (198, 200), (199, 200), (199, 201), (199, 205), (200, 201), (201, 206), (202, 203), (202, 204), (203, 204), (203, 207), (204, 206), (205, 206), (205, 207), (206, 207), (208, 209), (208, 210), (208, 214), (208, 220), (209, 210), (209, 211), (209, 222), (210, 213), (210, 215), (211, 212), (211, 213), (211, 224), (212, 213), (212, 217), (212, 223), (213, 219), (214, 215), (214, 216), (214, 226), (215, 216), (215, 219), (216, 218), (216, 227), (217, 218), (217, 219), (217, 229), (218, 219), (218, 231), (220, 221), (220, 222), (220, 226), (221, 222), (221, 225), (221, 228), (222, 224), (223, 224), (223, 225), (223, 229), (224, 225), (225, 230), (226, 227), (226, 228), (227, 228), (227, 231), (228, 230), (229, 230), (229, 231), (230, 231), (232, 233), (232, 234), (232, 238), (232, 244), (233, 234), (233, 235), (233, 246), (234, 237), (234, 239), (235, 236), (235, 237), (235, 248), (236, 237), (236, 241), (236, 247), (237, 243), (238, 239), (238, 240), (238, 250), (239, 240), (239, 243), (240, 242), (240, 251), (241, 242), (241, 243), (241, 253), (242, 243), (242, 255), (244, 245), (244, 246), (244, 250), (245, 246), (245, 249), (245, 252), (246, 248), (247, 248), (247, 249), (247, 253), (248, 249), (249, 254), (250, 251), (250, 252), (251, 252), (251, 255), (252, 254), (253, 254), (253, 255), (254, 255), (256, 257), (256, 258), (256, 262), (256, 268), (257, 258), (257, 259), (257, 270), (258, 261), (258, 263), (259, 260), (259, 261), (259, 272), (260, 261), (260, 265), (260, 271), (261, 267), (262, 263), (262, 264), (262, 274), (263, 264), (263, 267), (264, 266), (264, 275), (265, 266), (265, 267), (265, 277), (266, 267), (266, 279), (268, 269), (268, 270), (268, 274), (269, 270), (269, 273), (269, 276), (270, 272), (271, 272), (271, 273), (271, 277), (272, 273), (273, 278), (274, 275), (274, 276), (275, 276), (275, 279), (276, 278), (277, 278), (277, 279), (278, 279), (280, 281), (280, 283), (280, 284), (281, 282), (281, 285), (282, 283), (282, 286), (283, 287), (284, 285), (284, 287), (285, 286), (286, 287), (288, 289), (288, 291), (288, 292), (289, 290), (289, 293), (290, 291), (290, 294), (291, 295), (292, 293), (292, 295), (293, 294), (294, 295), (296, 297), (296, 299), (296, 300), (297, 298), (297, 301), (298, 299), (298, 302), (299, 303), (300, 301), (300, 303), (301, 302), (302, 303), (304, 305), (304, 307), (304, 308), (305, 306), (305, 309), (306, 307), (306, 310), (307, 311), (308, 309), (308, 311), (309, 310), (310, 311), (312, 313), (312, 315), (312, 316), (313, 314), (313, 317), (314, 315), (314, 318), (315, 319), (316, 317), (316, 319), (317, 318), (318, 319), (320, 321), (320, 323), (320, 324), (321, 322), (321, 325), (322, 323), (322, 326), (323, 327), (324, 325), (324, 327), (325, 326), (326, 327), (328, 329), (328, 331), (328, 332), (329, 330), (329, 333), (330, 331), (330, 334), (331, 335), (332, 333), (332, 335), (333, 334), (334, 335), (336, 337), (336, 339), (336, 340), (337, 338), (337, 341), (338, 339), (338, 342), (339, 343), (340, 341), (340, 343), (341, 342), (342, 343), (344, 345), (344, 347), (344, 348), (345, 346), (345, 349), (346, 347), (346, 350), (347, 351), (348, 349), (348, 351), (349, 350), (350, 351), (352, 353), (352, 355), (352, 356), (353, 354), (353, 357), (354, 355), (354, 358), (355, 359), (356, 357), (356, 359), (357, 358), (358, 359), (360, 361), (360, 363), (360, 364), (361, 362), (361, 365), (362, 363), (362, 366), (363, 367), (364, 365), (364, 367), (365, 366), (366, 367), (368, 369), (368, 370), (368, 374), (368, 380), (369, 370), (369, 371), (369, 382), (370, 373), (370, 375), (371, 372), (371, 373), (371, 384), (372, 373), (372, 377), (372, 383), (373, 379), (374, 375), (374, 376), (374, 386), (375, 376), (375, 379), (376, 378), (376, 387), (377, 378), (377, 379), (377, 389), (378, 379), (378, 391), (380, 381), (380, 382), (380, 386), (381, 382), (381, 385), (381, 388), (382, 384), (383, 384), (383, 385), (383, 389), (384, 385), (385, 390), (386, 387), (386, 388), (387, 388), (387, 391), (388, 390), (389, 390), (389, 391), (390, 391), (392, 393), (392, 395), (392, 396), (393, 394), (393, 397), (394, 395), (394, 398), (395, 399), (396, 397), (396, 399), (397, 398), (398, 399), (400, 401), (400, 403), (400, 404), (401, 402), (401, 405), (402, 403), (402, 406), (403, 407), (404, 405), (404, 407), (405, 406), (406, 407), (408, 409), (408, 411), (408, 412), (409, 410), (409, 413), (410, 411), (410, 414), (411, 415), (412, 413), (412, 415), (413, 414), (414, 415), (416, 417), (416, 419), (416, 420), (417, 418), (417, 421), (418, 419), (418, 422), (419, 423), (420, 421), (420, 423), (421, 422), (422, 423), (424, 425), (424, 427), (424, 428), (425, 426), (425, 429), (426, 427), (426, 430), (427, 431), (428, 429), (428, 431), (429, 430), (430, 431), (432, 433), (432, 435), (432, 436), (433, 434), (433, 437), (434, 435), (434, 438), (435, 439), (436, 437), (436, 439), (437, 438), (438, 439), (440, 441), (440, 443), (440, 444), (441, 442), (441, 445), (442, 443), (442, 446), (443, 447), (444, 445), (444, 447), (445, 446), (446, 447), (448, 449), (448, 451), (448, 452), (449, 450), (449, 453), (450, 451), (450, 454), (451, 455), (452, 453), (452, 455), (453, 454), (454, 455), (456, 457), (456, 458), (456, 462), (456, 468), (457, 458), (457, 459), (457, 470), (458, 461), (458, 463), (459, 460), (459, 461), (459, 472), (460, 461), (460, 465), (460, 471), (461, 467), (462, 463), (462, 464), (462, 474), (463, 464), (463, 467), (464, 466), (464, 475), (465, 466), (465, 467), (465, 477), (466, 467), (466, 479), (468, 469), (468, 470), (468, 474), (469, 470), (469, 473), (469, 476), (469, 480), (469, 481), (470, 472), (471, 472), (471, 473), (471, 477), (472, 473), (473, 478), (473, 482), (473, 483), (474, 475), (474, 476), (475, 476), (475, 479), (476, 478), (476, 484), (476, 485), (477, 478), (477, 479), (478, 479), (478, 486), (478, 487), (480, 481), (480, 484), (480, 488), (481, 482), (481, 490), (482, 483), (482, 492), (483, 486), (483, 491), (484, 485), (484, 494), (485, 487), (485, 495), (486, 487), (486, 497), (487, 499), (488, 489), (488, 490), (488, 494), (489, 490), (489, 493), (489, 496), (489, 500), (489, 501), (490, 492), (491, 492), (491, 493), (491, 497), (492, 493), (493, 498), (493, 502), (493, 503), (494, 495), (494, 496), (495, 496), (495, 499), (496, 498), (496, 504), (496, 505), (497, 498), (497, 499), (498, 499), (498, 506), (498, 507), (500, 501), (500, 504), (500, 508), (501, 502), (501, 510), (502, 503), (502, 512), (503, 506), (503, 511), (504, 505), (504, 514), (505, 507), (505, 515), (506, 507), (506, 517), (507, 519), (508, 509), (508, 510), (508, 514), (509, 510), (509, 513), (509, 516), (509, 520), (509, 521), (510, 512), (511, 512), (511, 513), (511, 517), (512, 513), (513, 518), (513, 522), (513, 523), (514, 515), (514, 516), (515, 516), (515, 519), (516, 518), (516, 524), (516, 525), (517, 518), (517, 519), (518, 519), (518, 526), (518, 527), (520, 521), (520, 524), (520, 528), (521, 522), (521, 530), (522, 523), (522, 532), (523, 526), (523, 531), (524, 525), (524, 534), (525, 527), (525, 535), (526, 527), (526, 537), (527, 539), (528, 529), (528, 530), (528, 534), (529, 530), (529, 533), (529, 536), (530, 532), (531, 532), (531, 533), (531, 537), (532, 533), (533, 538), (534, 535), (534, 536), (535, 536), (535, 539), (536, 538), (537, 538), (537, 539), (538, 539)])
me_half_buried_gate.attributes.new('sharp_edge', 'BOOLEAN', 'EDGE').data.foreach_set('value', [ (min(e.vertices), max(e.vertices)) in _k for e in me_half_buried_gate.edges])
me_half_buried_gate.materials.append(mat_vh_sand_sandstone)
me_half_buried_gate.materials.append(mat_vh_sandl_sandstone)
me_half_buried_gate.materials.append(mat_vh_sand2_sandstone)
me_half_buried_gate.materials.append(mat_vh_red_sandstone)
me_half_buried_gate.update()

# ---- objects
ob_half_buried_gate = bpy.data.objects.new('half_buried_gate', me_half_buried_gate)

# ---- transforms, parenting, visibility, modifiers, constraints
ob_half_buried_gate.location = (0.0, 0.0, 0.0)

# ---- collection membership
scene.collection.objects.link(ob_half_buried_gate)

# ---- scene / render settings (as saved in the file)
scene.frame_start = 1; scene.frame_end = 250; scene.frame_set(1)
scene.render.engine = 'CYCLES'
scene.render.resolution_x = 420
scene.render.resolution_y = 420
scene.render.bake_bias = 0.0
scene.render.bake_samples = 0
scene.render.compositor_device = 'GPU'
scene.cycles.samples = 24
scene.cycles.adaptive_threshold = 0.05
scene.cycles.max_bounces = 4
scene.cycles.diffuse_bounces = 2
scene.cycles.glossy_bounces = 2
scene.cycles.transmission_bounces = 2
scene.cycles.transparent_max_bounces = 4
scene.eevee.taa_render_samples = 48
scene.eevee.use_volume_custom_range = False
scene.eevee.fast_gi_thickness_near = 0.1
scene.eevee.fast_gi_thickness_far = 0.0
scene.eevee.ray_tracing_options.screen_trace_thickness = 0.1
scene.view_settings.view_transform = 'Standard'
bpy.context.view_layer.update()

# ---- added for rendering (the .blend has no active camera): camera
cam_auto = bpy.data.cameras.new('AutoCamera')
cam_auto.lens = 50.0
cam_auto.sensor_width = 36.0
cam_auto.clip_end = 1097.23
ob_auto_camera = bpy.data.objects.new('AutoCamera', cam_auto)
scene.collection.objects.link(ob_auto_camera)
ob_auto_camera.location = (62.5204, -75.0245, 75.3449)
ob_auto_camera.rotation_euler = (1.09748, -7.21219e-08, 0.694738)
scene.camera = ob_auto_camera
bpy.context.view_layer.update()
